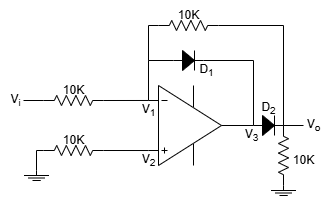

The diagram above was exported from draw.io. Its source (the exported page's mxGraphModel, read from the mxfile embedded in the PNG):
<mxGraphModel dx="423" dy="445" grid="1" gridSize="10" guides="1" tooltips="1" connect="1" arrows="1" fold="1" page="1" pageScale="1" pageWidth="827" pageHeight="1169" math="0" shadow="0">
  <root>
    <mxCell id="0" />
    <mxCell id="1" parent="0" />
    <mxCell id="Jwijem2Rwxu2F2I-BI_B-1" value="" style="verticalLabelPosition=bottom;shadow=0;dashed=0;align=center;html=1;verticalAlign=top;shape=stencil(pVZLboMwFDwNS5CxCZBlStttz+AQp1gBG4GTtLevwaD28SsYiY1nkpnR+OmBQ5I6oyVzMKJ1yVLlkFcH4wetOD3nGsaayQx4ROYoaMEM8lGeitKAtarkjT35RXW/5iJjFVeGfRrMR60EeXPQSaPNQ5JUCqGNuRQ1YP7wWpxyoYA3Fw5+MeqlNiqYYpVhuphf5uQiDx0M8t3xHm6OuHV43+bpWjpGUWzlKO9qhaM/cDtYeWlYX2LurzBEXjCwRLs8sZXnccaTJBqZGyuSnGl6+6zkXVwmk5a0GeER0dOFfLDfUPCe48USeoWci1kFC4EwBgrBKok0lzVbuC6Nj3po0ZnySHKVFVto9crz3OyIBddN1buwuX5a7LtfpwBDWJUPQ3RLcaMGjBHvrsIPdncBQ0T7Q6yTgCF8uAv9yCIFlMBke4rBbNp0YaMAQwRwrkKy/F6YjjEQWbfhFnPsD4HD/95wU+ur52a3UPu30RprUfON1AI/);flipV=1;" vertex="1" parent="1">
      <mxGeometry x="330" y="360" width="100" height="90" as="geometry" />
    </mxCell>
    <mxCell id="Jwijem2Rwxu2F2I-BI_B-2" value="" style="pointerEvents=1;verticalLabelPosition=bottom;shadow=0;dashed=0;align=center;html=1;verticalAlign=top;shape=mxgraph.electrical.resistors.resistor_2;" vertex="1" parent="1">
      <mxGeometry x="220" y="375" width="60" height="10" as="geometry" />
    </mxCell>
    <mxCell id="Jwijem2Rwxu2F2I-BI_B-3" value="" style="pointerEvents=1;verticalLabelPosition=bottom;shadow=0;dashed=0;align=center;html=1;verticalAlign=top;shape=mxgraph.electrical.resistors.resistor_2;" vertex="1" parent="1">
      <mxGeometry x="220" y="425" width="60" height="10" as="geometry" />
    </mxCell>
    <mxCell id="Jwijem2Rwxu2F2I-BI_B-4" style="edgeStyle=orthogonalEdgeStyle;rounded=0;orthogonalLoop=1;jettySize=auto;html=1;exitX=1;exitY=0.5;exitDx=0;exitDy=0;exitPerimeter=0;entryX=-0.05;entryY=0.778;entryDx=0;entryDy=0;entryPerimeter=0;endArrow=none;endFill=0;" edge="1" parent="1" source="Jwijem2Rwxu2F2I-BI_B-2" target="Jwijem2Rwxu2F2I-BI_B-1">
      <mxGeometry relative="1" as="geometry" />
    </mxCell>
    <mxCell id="Jwijem2Rwxu2F2I-BI_B-5" style="edgeStyle=orthogonalEdgeStyle;rounded=0;orthogonalLoop=1;jettySize=auto;html=1;exitX=1;exitY=0.5;exitDx=0;exitDy=0;exitPerimeter=0;entryX=-0.05;entryY=0.222;entryDx=0;entryDy=0;entryPerimeter=0;endArrow=none;endFill=0;" edge="1" parent="1" source="Jwijem2Rwxu2F2I-BI_B-3" target="Jwijem2Rwxu2F2I-BI_B-1">
      <mxGeometry relative="1" as="geometry" />
    </mxCell>
    <mxCell id="Jwijem2Rwxu2F2I-BI_B-6" value="" style="pointerEvents=1;verticalLabelPosition=bottom;shadow=0;dashed=0;align=center;html=1;verticalAlign=top;shape=stencil(nZNBDoIwEEVP062BFqJbg7g0XqFilUZpSamot7d0MHHQEiRhM/8zvw9mSljWlLwWhEa8qUVhCdsQSltuJD9cnUydU4KYRFAqXglQ9kZb1yPbrj/nxpbwRmONvoi7PNq+VapSGGnBvYOW+jiWk2jtxO5hWaGV6gK1apDz4btsLpVFHDsIrt0ZlbDCgNrjPvpqkUL9RC6h2wGDU0IYLDtpI85G39TxJ1/Nuy/+Mt52pf2feiCCnicOAOGEq1QfCemcCAyxwgnp/xAJnRGBIeIligjNZoyCscF8p4VgDjppRcYwBgnjE/G7FlgZdy/9JQqt6NciehXushde);" vertex="1" parent="1">
      <mxGeometry x="200.5" y="450" width="25" height="20" as="geometry" />
    </mxCell>
    <mxCell id="Jwijem2Rwxu2F2I-BI_B-7" value="" style="endArrow=none;html=1;rounded=0;exitX=0.5;exitY=0;exitDx=0;exitDy=0;exitPerimeter=0;entryX=0;entryY=0.5;entryDx=0;entryDy=0;entryPerimeter=0;" edge="1" parent="1" source="Jwijem2Rwxu2F2I-BI_B-6" target="Jwijem2Rwxu2F2I-BI_B-3">
      <mxGeometry width="50" height="50" relative="1" as="geometry">
        <mxPoint x="330" y="410" as="sourcePoint" />
        <mxPoint x="380" y="360" as="targetPoint" />
        <Array as="points">
          <mxPoint x="213" y="430" />
        </Array>
      </mxGeometry>
    </mxCell>
    <mxCell id="Jwijem2Rwxu2F2I-BI_B-8" value="" style="endArrow=none;html=1;rounded=0;exitX=0;exitY=0.5;exitDx=0;exitDy=0;exitPerimeter=0;" edge="1" parent="1" source="Jwijem2Rwxu2F2I-BI_B-2">
      <mxGeometry width="50" height="50" relative="1" as="geometry">
        <mxPoint x="170" y="450" as="sourcePoint" />
        <mxPoint x="200" y="380" as="targetPoint" />
      </mxGeometry>
    </mxCell>
    <mxCell id="Jwijem2Rwxu2F2I-BI_B-9" value="V&lt;sub&gt;i&lt;/sub&gt;" style="text;html=1;align=center;verticalAlign=middle;resizable=0;points=[];autosize=1;strokeColor=none;fillColor=none;" vertex="1" parent="1">
      <mxGeometry x="177" y="365" width="30" height="30" as="geometry" />
    </mxCell>
    <mxCell id="Jwijem2Rwxu2F2I-BI_B-10" value="" style="pointerEvents=1;fillColor=strokeColor;verticalLabelPosition=bottom;shadow=0;dashed=0;align=center;html=1;verticalAlign=top;shape=mxgraph.electrical.diodes.diode;" vertex="1" parent="1">
      <mxGeometry x="350" y="330" width="30" height="20" as="geometry" />
    </mxCell>
    <mxCell id="Jwijem2Rwxu2F2I-BI_B-11" value="" style="pointerEvents=1;fillColor=strokeColor;verticalLabelPosition=bottom;shadow=0;dashed=0;align=center;html=1;verticalAlign=top;shape=mxgraph.electrical.diodes.diode;" vertex="1" parent="1">
      <mxGeometry x="430" y="395" width="30" height="20" as="geometry" />
    </mxCell>
    <mxCell id="Jwijem2Rwxu2F2I-BI_B-12" value="" style="endArrow=none;html=1;rounded=0;exitX=0;exitY=0.5;exitDx=0;exitDy=0;exitPerimeter=0;entryX=-0.05;entryY=0.778;entryDx=0;entryDy=0;entryPerimeter=0;" edge="1" parent="1" source="Jwijem2Rwxu2F2I-BI_B-10" target="Jwijem2Rwxu2F2I-BI_B-1">
      <mxGeometry width="50" height="50" relative="1" as="geometry">
        <mxPoint x="340" y="450" as="sourcePoint" />
        <mxPoint x="390" y="400" as="targetPoint" />
        <Array as="points">
          <mxPoint x="325" y="340" />
        </Array>
      </mxGeometry>
    </mxCell>
    <mxCell id="Jwijem2Rwxu2F2I-BI_B-13" value="" style="endArrow=none;html=1;rounded=0;exitX=1;exitY=0.5;exitDx=0;exitDy=0;exitPerimeter=0;entryX=1;entryY=0.5;entryDx=0;entryDy=0;entryPerimeter=0;" edge="1" parent="1" source="Jwijem2Rwxu2F2I-BI_B-1" target="Jwijem2Rwxu2F2I-BI_B-10">
      <mxGeometry width="50" height="50" relative="1" as="geometry">
        <mxPoint x="340" y="450" as="sourcePoint" />
        <mxPoint x="390" y="400" as="targetPoint" />
        <Array as="points">
          <mxPoint x="430" y="340" />
        </Array>
      </mxGeometry>
    </mxCell>
    <mxCell id="Jwijem2Rwxu2F2I-BI_B-15" value="" style="pointerEvents=1;verticalLabelPosition=bottom;shadow=0;dashed=0;align=center;html=1;verticalAlign=top;shape=mxgraph.electrical.resistors.resistor_2;" vertex="1" parent="1">
      <mxGeometry x="335" y="300" width="60" height="10" as="geometry" />
    </mxCell>
    <mxCell id="Jwijem2Rwxu2F2I-BI_B-16" value="" style="endArrow=none;html=1;rounded=0;exitX=0;exitY=0.5;exitDx=0;exitDy=0;exitPerimeter=0;" edge="1" parent="1" source="Jwijem2Rwxu2F2I-BI_B-15">
      <mxGeometry width="50" height="50" relative="1" as="geometry">
        <mxPoint x="340" y="450" as="sourcePoint" />
        <mxPoint x="325" y="340" as="targetPoint" />
        <Array as="points">
          <mxPoint x="325" y="305" />
        </Array>
      </mxGeometry>
    </mxCell>
    <mxCell id="Jwijem2Rwxu2F2I-BI_B-17" value="" style="endArrow=none;html=1;rounded=0;exitX=1;exitY=0.5;exitDx=0;exitDy=0;exitPerimeter=0;entryX=1;entryY=0.5;entryDx=0;entryDy=0;entryPerimeter=0;" edge="1" parent="1" source="Jwijem2Rwxu2F2I-BI_B-15" target="Jwijem2Rwxu2F2I-BI_B-11">
      <mxGeometry width="50" height="50" relative="1" as="geometry">
        <mxPoint x="400" y="410" as="sourcePoint" />
        <mxPoint x="430" y="340" as="targetPoint" />
        <Array as="points">
          <mxPoint x="460" y="305" />
        </Array>
      </mxGeometry>
    </mxCell>
    <mxCell id="Jwijem2Rwxu2F2I-BI_B-18" value="" style="pointerEvents=1;verticalLabelPosition=bottom;shadow=0;dashed=0;align=center;html=1;verticalAlign=top;shape=mxgraph.electrical.resistors.resistor_2;rotation=90;" vertex="1" parent="1">
      <mxGeometry x="430" y="430" width="60" height="10" as="geometry" />
    </mxCell>
    <mxCell id="Jwijem2Rwxu2F2I-BI_B-19" value="" style="endArrow=none;html=1;rounded=0;exitX=1;exitY=0.5;exitDx=0;exitDy=0;exitPerimeter=0;" edge="1" parent="1" source="Jwijem2Rwxu2F2I-BI_B-11">
      <mxGeometry width="50" height="50" relative="1" as="geometry">
        <mxPoint x="400" y="410" as="sourcePoint" />
        <mxPoint x="480" y="405" as="targetPoint" />
      </mxGeometry>
    </mxCell>
    <mxCell id="Jwijem2Rwxu2F2I-BI_B-20" value="V&lt;sub&gt;o&lt;/sub&gt;" style="text;html=1;align=center;verticalAlign=middle;resizable=0;points=[];autosize=1;strokeColor=none;fillColor=none;" vertex="1" parent="1">
      <mxGeometry x="470" y="390" width="40" height="30" as="geometry" />
    </mxCell>
    <mxCell id="Jwijem2Rwxu2F2I-BI_B-21" value="" style="pointerEvents=1;verticalLabelPosition=bottom;shadow=0;dashed=0;align=center;html=1;verticalAlign=top;shape=stencil(nZNBDoIwEEVP062BFqJbg7g0XqFilUZpSamot7d0MHHQEiRhM/8zvw9mSljWlLwWhEa8qUVhCdsQSltuJD9cnUydU4KYRFAqXglQ9kZb1yPbrj/nxpbwRmONvoi7PNq+VapSGGnBvYOW+jiWk2jtxO5hWaGV6gK1apDz4btsLpVFHDsIrt0ZlbDCgNrjPvpqkUL9RC6h2wGDU0IYLDtpI85G39TxJ1/Nuy/+Mt52pf2feiCCnicOAOGEq1QfCemcCAyxwgnp/xAJnRGBIeIligjNZoyCscF8p4VgDjppRcYwBgnjE/G7FlgZdy/9JQqt6NciehXushde);" vertex="1" parent="1">
      <mxGeometry x="447.5" y="465" width="25" height="20" as="geometry" />
    </mxCell>
    <mxCell id="Jwijem2Rwxu2F2I-BI_B-22" value="10K" style="text;html=1;align=center;verticalAlign=middle;resizable=0;points=[];autosize=1;strokeColor=none;fillColor=none;" vertex="1" parent="1">
      <mxGeometry x="460" y="425" width="40" height="30" as="geometry" />
    </mxCell>
    <mxCell id="Jwijem2Rwxu2F2I-BI_B-23" value="10K" style="text;html=1;align=center;verticalAlign=middle;resizable=0;points=[];autosize=1;strokeColor=none;fillColor=none;" vertex="1" parent="1">
      <mxGeometry x="345" y="280" width="40" height="30" as="geometry" />
    </mxCell>
    <mxCell id="Jwijem2Rwxu2F2I-BI_B-24" value="10K" style="text;html=1;align=center;verticalAlign=middle;resizable=0;points=[];autosize=1;strokeColor=none;fillColor=none;" vertex="1" parent="1">
      <mxGeometry x="230" y="355" width="40" height="30" as="geometry" />
    </mxCell>
    <mxCell id="Jwijem2Rwxu2F2I-BI_B-25" value="10K" style="text;html=1;align=center;verticalAlign=middle;resizable=0;points=[];autosize=1;strokeColor=none;fillColor=none;" vertex="1" parent="1">
      <mxGeometry x="230" y="405" width="40" height="30" as="geometry" />
    </mxCell>
    <mxCell id="Jwijem2Rwxu2F2I-BI_B-26" value="V&lt;sub&gt;1&lt;/sub&gt;" style="text;html=1;align=center;verticalAlign=middle;resizable=0;points=[];autosize=1;strokeColor=none;fillColor=none;" vertex="1" parent="1">
      <mxGeometry x="305" y="375" width="40" height="30" as="geometry" />
    </mxCell>
    <mxCell id="Jwijem2Rwxu2F2I-BI_B-27" value="V&lt;sub&gt;2&lt;/sub&gt;" style="text;html=1;align=center;verticalAlign=middle;resizable=0;points=[];autosize=1;strokeColor=none;fillColor=none;" vertex="1" parent="1">
      <mxGeometry x="305" y="425" width="40" height="30" as="geometry" />
    </mxCell>
    <mxCell id="Jwijem2Rwxu2F2I-BI_B-28" value="V&lt;sub&gt;3&lt;/sub&gt;" style="text;html=1;align=center;verticalAlign=middle;resizable=0;points=[];autosize=1;strokeColor=none;fillColor=none;" vertex="1" parent="1">
      <mxGeometry x="407.5" y="400" width="40" height="30" as="geometry" />
    </mxCell>
    <mxCell id="Jwijem2Rwxu2F2I-BI_B-29" value="D&lt;sub&gt;1&lt;/sub&gt;" style="text;html=1;align=center;verticalAlign=middle;resizable=0;points=[];autosize=1;strokeColor=none;fillColor=none;" vertex="1" parent="1">
      <mxGeometry x="363" y="335" width="40" height="30" as="geometry" />
    </mxCell>
    <mxCell id="Jwijem2Rwxu2F2I-BI_B-30" value="D&lt;sub&gt;2&lt;/sub&gt;" style="text;html=1;align=center;verticalAlign=middle;resizable=0;points=[];autosize=1;strokeColor=none;fillColor=none;" vertex="1" parent="1">
      <mxGeometry x="425" y="373" width="40" height="30" as="geometry" />
    </mxCell>
  </root>
</mxGraphModel>